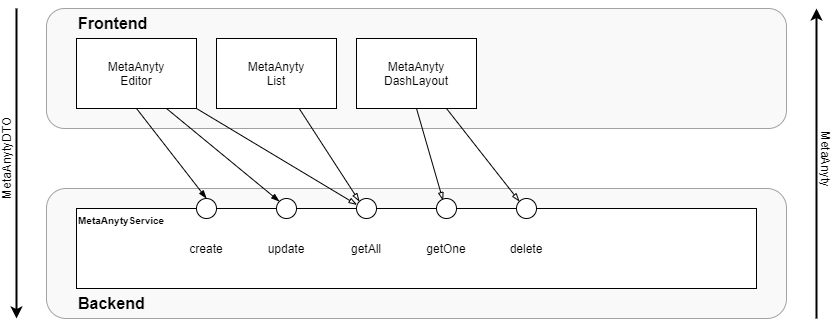

The diagram above was exported from draw.io. Its source (the exported page's mxGraphModel, read from the mxfile embedded in the PNG):
<mxGraphModel dx="982" dy="539" grid="1" gridSize="10" guides="1" tooltips="1" connect="1" arrows="1" fold="1" page="1" pageScale="1" pageWidth="1200" pageHeight="1920" math="0" shadow="0">
  <root>
    <mxCell id="0" />
    <mxCell id="1" parent="0" />
    <mxCell id="M328VrvEJAwOh1WbKirj-3" value="" style="rounded=1;whiteSpace=wrap;html=1;opacity=60;fillColor=#f5f5f5;strokeColor=#666666;fontColor=#333333;" vertex="1" parent="1">
      <mxGeometry x="190" y="370" width="740" height="120" as="geometry" />
    </mxCell>
    <mxCell id="M328VrvEJAwOh1WbKirj-4" value="" style="rounded=1;whiteSpace=wrap;html=1;fillColor=#f5f5f5;strokeColor=#666666;fontColor=#333333;opacity=60;" vertex="1" parent="1">
      <mxGeometry x="190" y="550" width="740" height="130" as="geometry" />
    </mxCell>
    <mxCell id="M328VrvEJAwOh1WbKirj-25" style="edgeStyle=none;rounded=0;orthogonalLoop=1;jettySize=auto;html=1;entryX=0.019;entryY=0.312;entryDx=0;entryDy=0;fontSize=12;endArrow=blockThin;endFill=0;strokeWidth=1;entryPerimeter=0;" edge="1" parent="1" target="M328VrvEJAwOh1WbKirj-9">
      <mxGeometry relative="1" as="geometry">
        <mxPoint x="340" y="470" as="sourcePoint" />
      </mxGeometry>
    </mxCell>
    <mxCell id="M328VrvEJAwOh1WbKirj-26" style="edgeStyle=none;rounded=0;orthogonalLoop=1;jettySize=auto;html=1;exitX=0.5;exitY=1;exitDx=0;exitDy=0;entryX=0.5;entryY=0;entryDx=0;entryDy=0;fontSize=12;endArrow=blockThin;endFill=1;strokeWidth=1;" edge="1" parent="1" source="M328VrvEJAwOh1WbKirj-5" target="M328VrvEJAwOh1WbKirj-11">
      <mxGeometry relative="1" as="geometry" />
    </mxCell>
    <mxCell id="M328VrvEJAwOh1WbKirj-33" style="edgeStyle=none;rounded=0;orthogonalLoop=1;jettySize=auto;html=1;exitX=0.75;exitY=1;exitDx=0;exitDy=0;entryX=0;entryY=0;entryDx=0;entryDy=0;fontSize=12;endArrow=blockThin;endFill=1;strokeWidth=1;" edge="1" parent="1" source="M328VrvEJAwOh1WbKirj-5" target="M328VrvEJAwOh1WbKirj-12">
      <mxGeometry relative="1" as="geometry" />
    </mxCell>
    <mxCell id="M328VrvEJAwOh1WbKirj-5" value="MetaAnyty&lt;br&gt;Editor" style="rounded=0;whiteSpace=wrap;html=1;" vertex="1" parent="1">
      <mxGeometry x="220" y="400" width="120" height="70" as="geometry" />
    </mxCell>
    <mxCell id="M328VrvEJAwOh1WbKirj-6" value="" style="rounded=0;whiteSpace=wrap;html=1;" vertex="1" parent="1">
      <mxGeometry x="220" y="570" width="680" height="80" as="geometry" />
    </mxCell>
    <mxCell id="M328VrvEJAwOh1WbKirj-23" style="edgeStyle=none;rounded=0;orthogonalLoop=1;jettySize=auto;html=1;entryX=0;entryY=0;entryDx=0;entryDy=0;fontSize=12;endArrow=blockThin;endFill=0;strokeWidth=1;" edge="1" parent="1" source="M328VrvEJAwOh1WbKirj-7" target="M328VrvEJAwOh1WbKirj-9">
      <mxGeometry relative="1" as="geometry" />
    </mxCell>
    <mxCell id="M328VrvEJAwOh1WbKirj-7" value="MetaAnyty&lt;br&gt;List" style="rounded=0;whiteSpace=wrap;html=1;" vertex="1" parent="1">
      <mxGeometry x="360" y="400" width="120" height="70" as="geometry" />
    </mxCell>
    <mxCell id="M328VrvEJAwOh1WbKirj-32" style="edgeStyle=none;rounded=0;orthogonalLoop=1;jettySize=auto;html=1;exitX=0.5;exitY=1;exitDx=0;exitDy=0;entryX=0.329;entryY=0.098;entryDx=0;entryDy=0;fontSize=12;endArrow=blockThin;endFill=0;strokeWidth=1;entryPerimeter=0;" edge="1" parent="1" source="M328VrvEJAwOh1WbKirj-8" target="M328VrvEJAwOh1WbKirj-10">
      <mxGeometry relative="1" as="geometry" />
    </mxCell>
    <mxCell id="M328VrvEJAwOh1WbKirj-34" style="edgeStyle=none;rounded=0;orthogonalLoop=1;jettySize=auto;html=1;exitX=0.75;exitY=1;exitDx=0;exitDy=0;entryX=0;entryY=0;entryDx=0;entryDy=0;fontSize=12;endArrow=blockThin;endFill=0;strokeWidth=1;" edge="1" parent="1" source="M328VrvEJAwOh1WbKirj-8" target="M328VrvEJAwOh1WbKirj-20">
      <mxGeometry relative="1" as="geometry" />
    </mxCell>
    <mxCell id="M328VrvEJAwOh1WbKirj-8" value="MetaAnyty&lt;br&gt;DashLayout" style="rounded=0;whiteSpace=wrap;html=1;" vertex="1" parent="1">
      <mxGeometry x="500" y="400" width="120" height="70" as="geometry" />
    </mxCell>
    <mxCell id="M328VrvEJAwOh1WbKirj-9" value="" style="ellipse;whiteSpace=wrap;html=1;aspect=fixed;" vertex="1" parent="1">
      <mxGeometry x="500" y="560" width="20" height="20" as="geometry" />
    </mxCell>
    <mxCell id="M328VrvEJAwOh1WbKirj-10" value="" style="ellipse;whiteSpace=wrap;html=1;aspect=fixed;" vertex="1" parent="1">
      <mxGeometry x="580" y="560" width="20" height="20" as="geometry" />
    </mxCell>
    <mxCell id="M328VrvEJAwOh1WbKirj-11" value="" style="ellipse;whiteSpace=wrap;html=1;aspect=fixed;" vertex="1" parent="1">
      <mxGeometry x="340" y="560" width="20" height="20" as="geometry" />
    </mxCell>
    <mxCell id="M328VrvEJAwOh1WbKirj-12" value="" style="ellipse;whiteSpace=wrap;html=1;aspect=fixed;" vertex="1" parent="1">
      <mxGeometry x="420" y="560" width="20" height="20" as="geometry" />
    </mxCell>
    <mxCell id="M328VrvEJAwOh1WbKirj-13" value="Backend" style="text;html=1;strokeColor=none;fillColor=none;align=left;verticalAlign=middle;whiteSpace=wrap;rounded=0;fontSize=16;fontStyle=1" vertex="1" parent="1">
      <mxGeometry x="220" y="650" width="150" height="30" as="geometry" />
    </mxCell>
    <mxCell id="M328VrvEJAwOh1WbKirj-14" value="Frontend" style="text;html=1;strokeColor=none;fillColor=none;align=left;verticalAlign=middle;whiteSpace=wrap;rounded=0;fontSize=16;fontStyle=1" vertex="1" parent="1">
      <mxGeometry x="220" y="370" width="150" height="30" as="geometry" />
    </mxCell>
    <mxCell id="M328VrvEJAwOh1WbKirj-15" value="&lt;font size=&quot;1&quot;&gt;MetaAnytyService&lt;/font&gt;" style="text;html=1;strokeColor=none;fillColor=none;align=left;verticalAlign=middle;whiteSpace=wrap;rounded=0;fontSize=16;fontStyle=1" vertex="1" parent="1">
      <mxGeometry x="220" y="570" width="150" height="20" as="geometry" />
    </mxCell>
    <mxCell id="M328VrvEJAwOh1WbKirj-16" value="getAll" style="text;html=1;strokeColor=none;fillColor=none;align=center;verticalAlign=middle;whiteSpace=wrap;rounded=0;fontSize=12;" vertex="1" parent="1">
      <mxGeometry x="490" y="600" width="40" height="20" as="geometry" />
    </mxCell>
    <mxCell id="M328VrvEJAwOh1WbKirj-17" value="getOne" style="text;html=1;strokeColor=none;fillColor=none;align=center;verticalAlign=middle;whiteSpace=wrap;rounded=0;fontSize=12;" vertex="1" parent="1">
      <mxGeometry x="570" y="600" width="40" height="20" as="geometry" />
    </mxCell>
    <mxCell id="M328VrvEJAwOh1WbKirj-18" value="delete" style="text;html=1;strokeColor=none;fillColor=none;align=center;verticalAlign=middle;whiteSpace=wrap;rounded=0;fontSize=12;" vertex="1" parent="1">
      <mxGeometry x="650" y="600" width="40" height="20" as="geometry" />
    </mxCell>
    <mxCell id="M328VrvEJAwOh1WbKirj-19" value="update" style="text;html=1;strokeColor=none;fillColor=none;align=center;verticalAlign=middle;whiteSpace=wrap;rounded=0;fontSize=12;" vertex="1" parent="1">
      <mxGeometry x="410" y="600" width="40" height="20" as="geometry" />
    </mxCell>
    <mxCell id="M328VrvEJAwOh1WbKirj-20" value="" style="ellipse;whiteSpace=wrap;html=1;aspect=fixed;" vertex="1" parent="1">
      <mxGeometry x="660" y="560" width="20" height="20" as="geometry" />
    </mxCell>
    <mxCell id="M328VrvEJAwOh1WbKirj-21" value="create" style="text;html=1;strokeColor=none;fillColor=none;align=center;verticalAlign=middle;whiteSpace=wrap;rounded=0;fontSize=12;" vertex="1" parent="1">
      <mxGeometry x="330" y="600" width="40" height="20" as="geometry" />
    </mxCell>
    <mxCell id="M328VrvEJAwOh1WbKirj-28" value="" style="endArrow=classic;html=1;fontSize=12;strokeWidth=2;" edge="1" parent="1">
      <mxGeometry width="50" height="50" relative="1" as="geometry">
        <mxPoint x="160" y="370" as="sourcePoint" />
        <mxPoint x="160" y="680" as="targetPoint" />
      </mxGeometry>
    </mxCell>
    <mxCell id="M328VrvEJAwOh1WbKirj-30" value="MetaAnytyDTO" style="edgeLabel;html=1;align=center;verticalAlign=middle;resizable=0;points=[];fontSize=12;rotation=-90;" vertex="1" connectable="0" parent="M328VrvEJAwOh1WbKirj-28">
      <mxGeometry x="-0.0504" y="-2" relative="1" as="geometry">
        <mxPoint x="-8" y="3" as="offset" />
      </mxGeometry>
    </mxCell>
    <mxCell id="M328VrvEJAwOh1WbKirj-29" value="" style="endArrow=classic;html=1;fontSize=12;strokeWidth=2;" edge="1" parent="1">
      <mxGeometry width="50" height="50" relative="1" as="geometry">
        <mxPoint x="960" y="680" as="sourcePoint" />
        <mxPoint x="960" y="370" as="targetPoint" />
      </mxGeometry>
    </mxCell>
    <mxCell id="M328VrvEJAwOh1WbKirj-31" value="MetaAnyty" style="edgeLabel;html=1;align=center;verticalAlign=middle;resizable=0;points=[];fontSize=12;rotation=90;" vertex="1" connectable="0" parent="M328VrvEJAwOh1WbKirj-29">
      <mxGeometry x="-0.0387" relative="1" as="geometry">
        <mxPoint x="10" y="-11" as="offset" />
      </mxGeometry>
    </mxCell>
  </root>
</mxGraphModel>